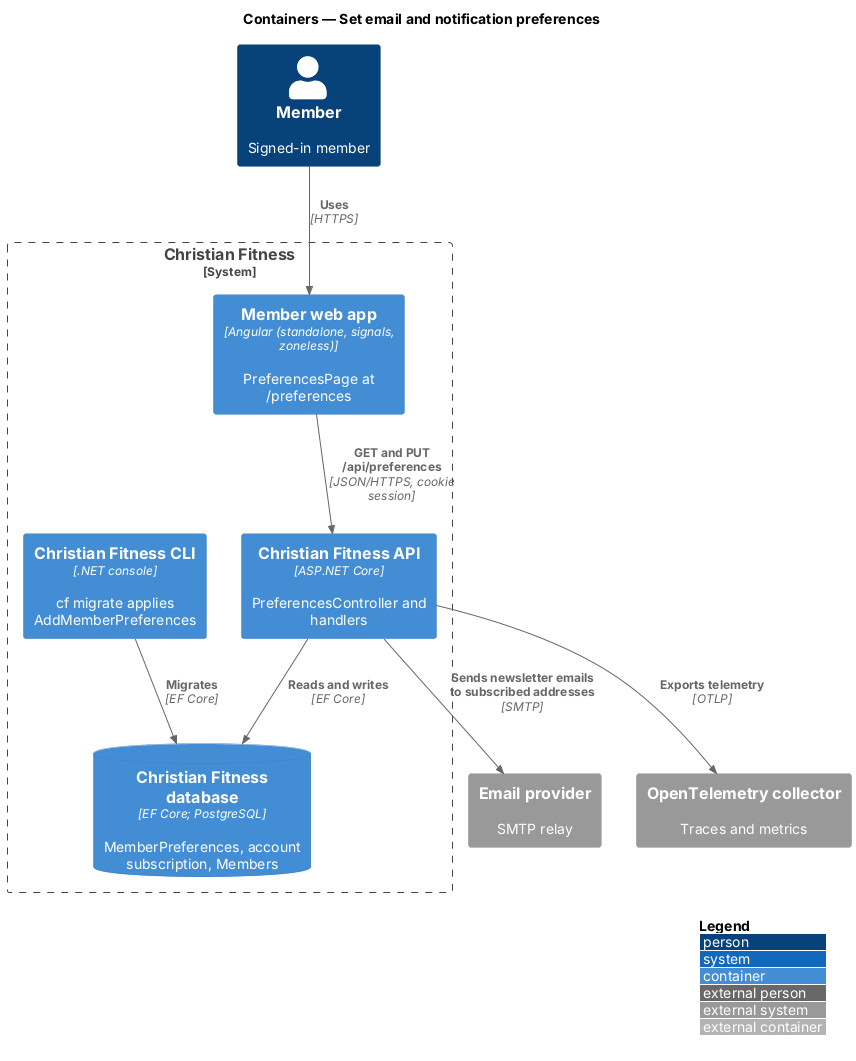

The diagram above was rendered by PlantUML. Its source (embedded in the PNG):
@startuml
!include <C4/C4_Container>
LAYOUT_WITH_LEGEND()
title Containers — Set email and notification preferences

Person(member, "Member", "Signed-in member")
System_Boundary(cf, "Christian Fitness") {
  Container(web, "Member web app", "Angular (standalone, signals, zoneless)", "PreferencesPage at /preferences")
  Container(api, "Christian Fitness API", "ASP.NET Core", "PreferencesController and handlers")
  ContainerDb(db, "Christian Fitness database", "EF Core; PostgreSQL", "MemberPreferences, account subscription, Members")
  Container(cli, "Christian Fitness CLI", ".NET console", "cf migrate applies AddMemberPreferences")
}
System_Ext(mail, "Email provider", "SMTP relay")
System_Ext(otel, "OpenTelemetry collector", "Traces and metrics")
Rel(member, web, "Uses", "HTTPS")
Rel(web, api, "GET and PUT /api/preferences", "JSON/HTTPS, cookie session")
Rel(api, db, "Reads and writes", "EF Core")
Rel(cli, db, "Migrates", "EF Core")
Rel(api, mail, "Sends newsletter emails to subscribed addresses", "SMTP")
Rel(api, otel, "Exports telemetry", "OTLP")
@enduml